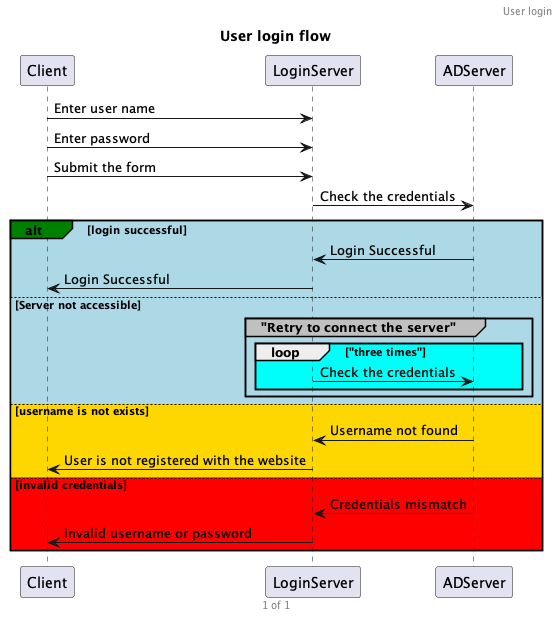

The diagram above was rendered by PlantUML. Its source (embedded in the PNG):
@startuml

title "User login flow"
header "User login"
footer %page% of %lastpage%

Client -> LoginServer: Enter user name
Client -> LoginServer: Enter password
Client -> LoginServer: Submit the form 
LoginServer -> ADServer: Check the credentials

alt#green #lightblue login successful
	ADServer -> LoginServer: Login Successful
	LoginServer -> Client: Login Successful

else Server not accessible

	group#silver "Retry to connect the server"
		loop #00FFF8 "three times"
			LoginServer -> ADServer: Check the credentials
		end
	end

else #gold username is not exists
	ADServer -> LoginServer: Username not found
	LoginServer -> Client: User is not registered with the website

else #red invalid credentials
	ADServer -> LoginServer: Credentials mismatch
	LoginServer -> Client: Invalid username or password

end

@enduml